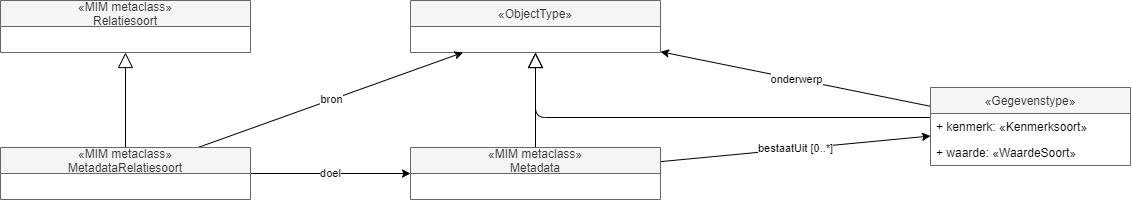

The diagram above was exported from draw.io. Its source (the exported page's mxGraphModel, read from the mxfile embedded in the PNG):
<mxGraphModel dx="354" dy="694" grid="1" gridSize="10" guides="1" tooltips="1" connect="1" arrows="1" fold="1" page="1" pageScale="1" pageWidth="850" pageHeight="1100" background="#ffffff" math="0" shadow="0">
  <root>
    <mxCell id="0" />
    <mxCell id="1" parent="0" />
    <mxCell id="2" value="onderwerp" style="rounded=0;orthogonalLoop=1;jettySize=auto;html=1;endArrow=classic;endFill=1;endSize=6;" parent="1" source="3" target="7" edge="1">
      <mxGeometry relative="1" as="geometry">
        <mxPoint x="1369" y="261" as="sourcePoint" />
        <mxPoint x="1219" y="260.9999999999999" as="targetPoint" />
      </mxGeometry>
    </mxCell>
    <mxCell id="16" style="edgeStyle=elbowEdgeStyle;html=1;endArrow=block;endFill=0;endSize=13;elbow=vertical;" edge="1" parent="1" source="3" target="7">
      <mxGeometry relative="1" as="geometry">
        <Array as="points">
          <mxPoint x="1300" y="320" />
          <mxPoint x="1370" y="340" />
        </Array>
      </mxGeometry>
    </mxCell>
    <mxCell id="3" value="«Gegevenstype»" style="swimlane;fontStyle=0;childLayout=stackLayout;horizontal=1;startSize=26;fillColor=#f5f5f5;horizontalStack=0;resizeParent=1;resizeParentMax=0;resizeLast=0;collapsible=1;marginBottom=0;strokeColor=#666666;fontColor=#333333;" parent="1" vertex="1">
      <mxGeometry x="1450" y="290" width="200" height="78" as="geometry" />
    </mxCell>
    <mxCell id="4" value="+ kenmerk: «Kenmerksoort»" style="text;strokeColor=none;fillColor=none;align=left;verticalAlign=top;spacingLeft=4;spacingRight=4;overflow=hidden;rotatable=0;points=[[0,0.5],[1,0.5]];portConstraint=eastwest;" parent="3" vertex="1">
      <mxGeometry y="26" width="200" height="26" as="geometry" />
    </mxCell>
    <mxCell id="5" value="+ waarde: «WaardeSoort»" style="text;strokeColor=none;fillColor=none;align=left;verticalAlign=top;spacingLeft=4;spacingRight=4;overflow=hidden;rotatable=0;points=[[0,0.5],[1,0.5]];portConstraint=eastwest;" parent="3" vertex="1">
      <mxGeometry y="52" width="200" height="26" as="geometry" />
    </mxCell>
    <mxCell id="7" value="«ObjectType»" style="swimlane;fontStyle=0;childLayout=stackLayout;horizontal=1;startSize=26;fillColor=#f5f5f5;horizontalStack=0;resizeParent=1;resizeParentMax=0;resizeLast=0;collapsible=1;marginBottom=0;strokeColor=#666666;fontColor=#333333;" parent="1" vertex="1">
      <mxGeometry x="930" y="203" width="250" height="52" as="geometry" />
    </mxCell>
    <mxCell id="8" value="bestaatUit [0..*]" style="edgeStyle=none;rounded=0;orthogonalLoop=1;jettySize=auto;html=1;endArrow=classic;endFill=1;endSize=6;" parent="1" source="10" target="3" edge="1">
      <mxGeometry relative="1" as="geometry" />
    </mxCell>
    <mxCell id="11" style="edgeStyle=none;html=1;endArrow=block;endFill=0;endSize=13;" edge="1" parent="1" source="10" target="7">
      <mxGeometry relative="1" as="geometry" />
    </mxCell>
    <mxCell id="10" value="«MIM metaclass»&#10;Metadata" style="swimlane;fontStyle=0;childLayout=stackLayout;horizontal=1;startSize=26;fillColor=#f5f5f5;horizontalStack=0;resizeParent=1;resizeParentMax=0;resizeLast=0;collapsible=1;marginBottom=0;strokeColor=#666666;fontColor=#333333;" vertex="1" parent="1">
      <mxGeometry x="930" y="350" width="250" height="52" as="geometry" />
    </mxCell>
    <mxCell id="15" value="doel" style="edgeStyle=none;html=1;endArrow=classic;endFill=1;endSize=6;" edge="1" parent="1" source="13" target="10">
      <mxGeometry relative="1" as="geometry" />
    </mxCell>
    <mxCell id="12" value="«MIM metaclass»&#10;Relatiesoort" style="swimlane;fontStyle=0;childLayout=stackLayout;horizontal=1;startSize=26;fillColor=#f5f5f5;horizontalStack=0;resizeParent=1;resizeParentMax=0;resizeLast=0;collapsible=1;marginBottom=0;strokeColor=#666666;fontColor=#333333;" vertex="1" parent="1">
      <mxGeometry x="520" y="203" width="250" height="52" as="geometry" />
    </mxCell>
    <mxCell id="14" style="edgeStyle=none;html=1;endArrow=block;endFill=0;endSize=13;" edge="1" parent="1" source="13" target="12">
      <mxGeometry relative="1" as="geometry" />
    </mxCell>
    <mxCell id="17" value="bron" style="elbow=vertical;html=1;endArrow=classic;endFill=1;endSize=6;" edge="1" parent="1" source="13" target="7">
      <mxGeometry relative="1" as="geometry" />
    </mxCell>
    <mxCell id="13" value="«MIM metaclass»&#10;MetadataRelatiesoort" style="swimlane;fontStyle=0;childLayout=stackLayout;horizontal=1;startSize=26;fillColor=#f5f5f5;horizontalStack=0;resizeParent=1;resizeParentMax=0;resizeLast=0;collapsible=1;marginBottom=0;strokeColor=#666666;fontColor=#333333;" vertex="1" parent="1">
      <mxGeometry x="520" y="350" width="250" height="52" as="geometry" />
    </mxCell>
  </root>
</mxGraphModel>